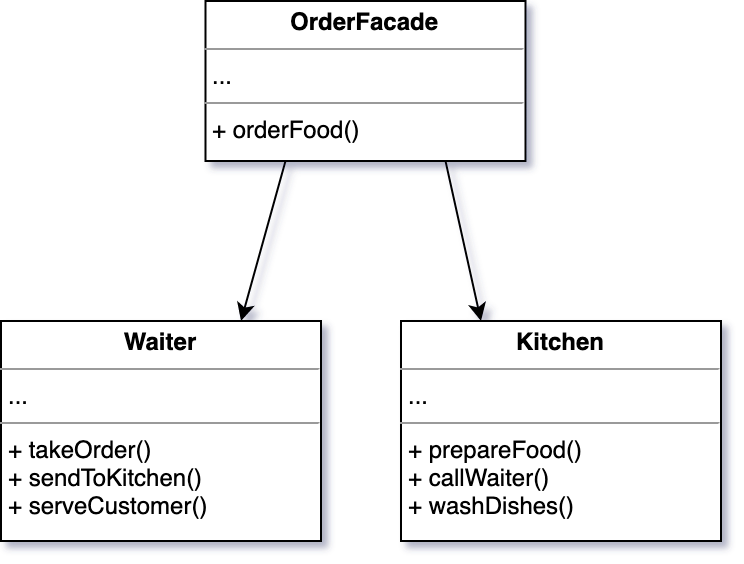

The diagram above was exported from draw.io. Its source (the exported page's mxGraphModel, read from the mxfile embedded in the PNG):
<mxGraphModel dx="1186" dy="640" grid="1" gridSize="10" guides="1" tooltips="1" connect="1" arrows="1" fold="1" page="1" pageScale="1" pageWidth="827" pageHeight="1169" math="0" shadow="0">
  <root>
    <mxCell id="0" />
    <mxCell id="1" parent="0" />
    <mxCell id="2" style="rounded=0;orthogonalLoop=1;jettySize=auto;html=1;exitX=0.25;exitY=1;exitDx=0;exitDy=0;entryX=0.75;entryY=0;entryDx=0;entryDy=0;" edge="1" source="4" target="5" parent="1">
      <mxGeometry relative="1" as="geometry" />
    </mxCell>
    <mxCell id="3" style="edgeStyle=none;rounded=0;orthogonalLoop=1;jettySize=auto;html=1;exitX=0.75;exitY=1;exitDx=0;exitDy=0;entryX=0.25;entryY=0;entryDx=0;entryDy=0;" edge="1" source="4" target="6" parent="1">
      <mxGeometry relative="1" as="geometry" />
    </mxCell>
    <mxCell id="4" value="&lt;p style=&quot;margin: 0px ; margin-top: 4px ; text-align: center&quot;&gt;&lt;b&gt;OrderFacade&lt;/b&gt;&lt;/p&gt;&lt;hr size=&quot;1&quot;&gt;&lt;p style=&quot;margin: 0px ; margin-left: 4px&quot;&gt;...&lt;/p&gt;&lt;hr size=&quot;1&quot;&gt;&lt;p style=&quot;margin: 0px ; margin-left: 4px&quot;&gt;+ orderFood()&lt;/p&gt;" style="verticalAlign=top;align=left;overflow=fill;fontSize=12;fontFamily=Helvetica;html=1;" vertex="1" parent="1">
      <mxGeometry x="2262.25" y="1840" width="160" height="80" as="geometry" />
    </mxCell>
    <mxCell id="5" value="&lt;p style=&quot;margin: 0px ; margin-top: 4px ; text-align: center&quot;&gt;&lt;b&gt;Waiter&lt;/b&gt;&lt;/p&gt;&lt;hr size=&quot;1&quot;&gt;&lt;p style=&quot;margin: 0px ; margin-left: 4px&quot;&gt;...&lt;/p&gt;&lt;hr size=&quot;1&quot;&gt;&lt;p style=&quot;margin: 0px ; margin-left: 4px&quot;&gt;+ takeOrder()&lt;/p&gt;&lt;p style=&quot;margin: 0px ; margin-left: 4px&quot;&gt;+ sendToKitchen()&lt;/p&gt;&lt;p style=&quot;margin: 0px ; margin-left: 4px&quot;&gt;+ serveCustomer()&lt;/p&gt;" style="verticalAlign=top;align=left;overflow=fill;fontSize=12;fontFamily=Helvetica;html=1;" vertex="1" parent="1">
      <mxGeometry x="2160" y="2000" width="160" height="110" as="geometry" />
    </mxCell>
    <mxCell id="6" value="&lt;p style=&quot;margin: 0px ; margin-top: 4px ; text-align: center&quot;&gt;&lt;b&gt;Kitchen&lt;/b&gt;&lt;/p&gt;&lt;hr size=&quot;1&quot;&gt;&lt;p style=&quot;margin: 0px ; margin-left: 4px&quot;&gt;...&lt;/p&gt;&lt;hr size=&quot;1&quot;&gt;&lt;p style=&quot;margin: 0px ; margin-left: 4px&quot;&gt;+ prepareFood()&lt;/p&gt;&lt;p style=&quot;margin: 0px ; margin-left: 4px&quot;&gt;+ callWaiter()&lt;/p&gt;&lt;p style=&quot;margin: 0px ; margin-left: 4px&quot;&gt;+ washDishes()&lt;/p&gt;" style="verticalAlign=top;align=left;overflow=fill;fontSize=12;fontFamily=Helvetica;html=1;" vertex="1" parent="1">
      <mxGeometry x="2360" y="2000" width="160" height="110" as="geometry" />
    </mxCell>
  </root>
</mxGraphModel>